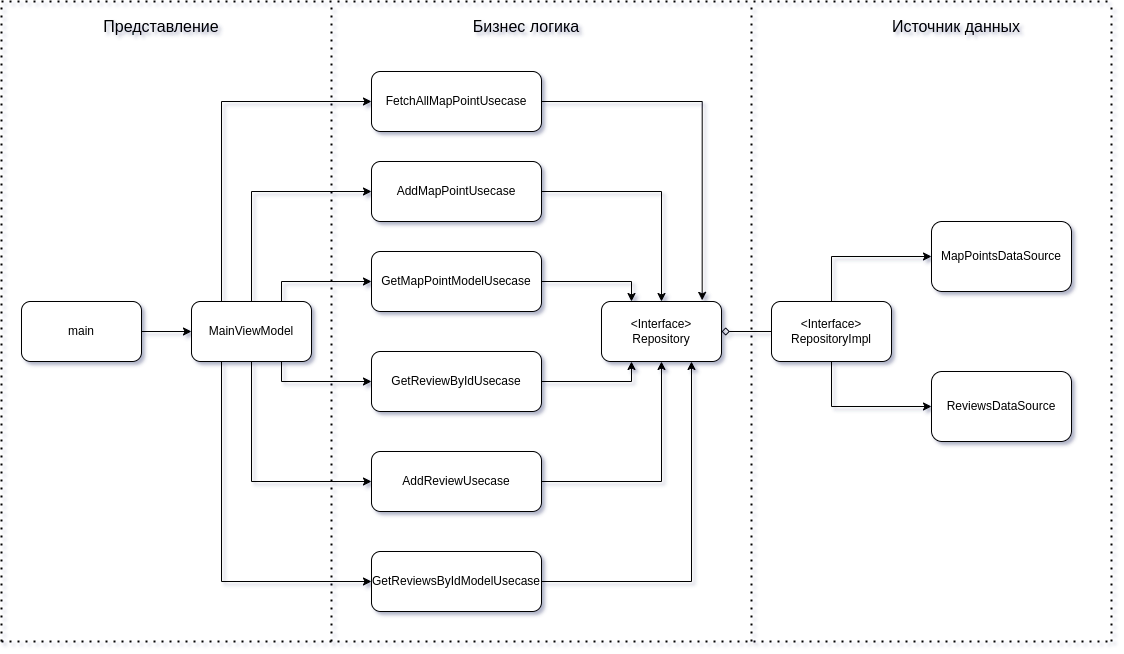

The diagram above was exported from draw.io. Its source (the exported page's mxGraphModel, read from the mxfile embedded in the PNG):
<mxGraphModel dx="1159" dy="902" grid="1" gridSize="10" guides="1" tooltips="1" connect="1" arrows="0" fold="1" page="1" pageScale="1" pageWidth="827" pageHeight="1169" math="0" shadow="0">
  <root>
    <mxCell id="0" />
    <mxCell id="1" parent="0" />
    <mxCell id="-8xe8DJ3i49zCTxrldB2-3" style="edgeStyle=orthogonalEdgeStyle;rounded=0;orthogonalLoop=1;jettySize=auto;html=1;exitX=1;exitY=0.5;exitDx=0;exitDy=0;entryX=0;entryY=0.5;entryDx=0;entryDy=0;" edge="1" parent="1" source="-8xe8DJ3i49zCTxrldB2-1" target="-8xe8DJ3i49zCTxrldB2-2">
      <mxGeometry relative="1" as="geometry" />
    </mxCell>
    <mxCell id="-8xe8DJ3i49zCTxrldB2-1" value="main" style="rounded=1;whiteSpace=wrap;html=1;" vertex="1" parent="1">
      <mxGeometry x="230" y="360" width="120" height="60" as="geometry" />
    </mxCell>
    <mxCell id="-8xe8DJ3i49zCTxrldB2-22" style="edgeStyle=orthogonalEdgeStyle;rounded=0;orthogonalLoop=1;jettySize=auto;html=1;exitX=0.25;exitY=0;exitDx=0;exitDy=0;entryX=0;entryY=0.5;entryDx=0;entryDy=0;" edge="1" parent="1" source="-8xe8DJ3i49zCTxrldB2-2" target="-8xe8DJ3i49zCTxrldB2-6">
      <mxGeometry relative="1" as="geometry" />
    </mxCell>
    <mxCell id="-8xe8DJ3i49zCTxrldB2-23" style="edgeStyle=orthogonalEdgeStyle;rounded=0;orthogonalLoop=1;jettySize=auto;html=1;exitX=0.5;exitY=0;exitDx=0;exitDy=0;entryX=0;entryY=0.5;entryDx=0;entryDy=0;" edge="1" parent="1" source="-8xe8DJ3i49zCTxrldB2-2" target="-8xe8DJ3i49zCTxrldB2-4">
      <mxGeometry relative="1" as="geometry" />
    </mxCell>
    <mxCell id="-8xe8DJ3i49zCTxrldB2-24" style="edgeStyle=orthogonalEdgeStyle;rounded=0;orthogonalLoop=1;jettySize=auto;html=1;exitX=0.75;exitY=0;exitDx=0;exitDy=0;entryX=0;entryY=0.5;entryDx=0;entryDy=0;" edge="1" parent="1" source="-8xe8DJ3i49zCTxrldB2-2" target="-8xe8DJ3i49zCTxrldB2-9">
      <mxGeometry relative="1" as="geometry" />
    </mxCell>
    <mxCell id="-8xe8DJ3i49zCTxrldB2-25" style="edgeStyle=orthogonalEdgeStyle;rounded=0;orthogonalLoop=1;jettySize=auto;html=1;exitX=0.75;exitY=1;exitDx=0;exitDy=0;entryX=0;entryY=0.5;entryDx=0;entryDy=0;" edge="1" parent="1" source="-8xe8DJ3i49zCTxrldB2-2" target="-8xe8DJ3i49zCTxrldB2-10">
      <mxGeometry relative="1" as="geometry" />
    </mxCell>
    <mxCell id="-8xe8DJ3i49zCTxrldB2-26" style="edgeStyle=orthogonalEdgeStyle;rounded=0;orthogonalLoop=1;jettySize=auto;html=1;exitX=0.5;exitY=1;exitDx=0;exitDy=0;entryX=0;entryY=0.5;entryDx=0;entryDy=0;" edge="1" parent="1" source="-8xe8DJ3i49zCTxrldB2-2" target="-8xe8DJ3i49zCTxrldB2-5">
      <mxGeometry relative="1" as="geometry" />
    </mxCell>
    <mxCell id="-8xe8DJ3i49zCTxrldB2-27" style="edgeStyle=orthogonalEdgeStyle;rounded=0;orthogonalLoop=1;jettySize=auto;html=1;exitX=0.25;exitY=1;exitDx=0;exitDy=0;entryX=0;entryY=0.5;entryDx=0;entryDy=0;" edge="1" parent="1" source="-8xe8DJ3i49zCTxrldB2-2" target="-8xe8DJ3i49zCTxrldB2-11">
      <mxGeometry relative="1" as="geometry" />
    </mxCell>
    <mxCell id="-8xe8DJ3i49zCTxrldB2-2" value="MainViewModel" style="rounded=1;whiteSpace=wrap;html=1;" vertex="1" parent="1">
      <mxGeometry x="400" y="360" width="120" height="60" as="geometry" />
    </mxCell>
    <mxCell id="-8xe8DJ3i49zCTxrldB2-16" style="edgeStyle=orthogonalEdgeStyle;rounded=0;orthogonalLoop=1;jettySize=auto;html=1;exitX=1;exitY=0.5;exitDx=0;exitDy=0;entryX=0.5;entryY=0;entryDx=0;entryDy=0;" edge="1" parent="1" source="-8xe8DJ3i49zCTxrldB2-4" target="-8xe8DJ3i49zCTxrldB2-12">
      <mxGeometry relative="1" as="geometry" />
    </mxCell>
    <mxCell id="-8xe8DJ3i49zCTxrldB2-4" value="AddMapPointUsecase" style="rounded=1;whiteSpace=wrap;html=1;" vertex="1" parent="1">
      <mxGeometry x="580" y="220" width="170" height="60" as="geometry" />
    </mxCell>
    <mxCell id="-8xe8DJ3i49zCTxrldB2-20" style="edgeStyle=orthogonalEdgeStyle;rounded=0;orthogonalLoop=1;jettySize=auto;html=1;exitX=1;exitY=0.5;exitDx=0;exitDy=0;entryX=0.5;entryY=1;entryDx=0;entryDy=0;" edge="1" parent="1" source="-8xe8DJ3i49zCTxrldB2-5" target="-8xe8DJ3i49zCTxrldB2-12">
      <mxGeometry relative="1" as="geometry" />
    </mxCell>
    <mxCell id="-8xe8DJ3i49zCTxrldB2-5" value="AddReviewUsecase" style="rounded=1;whiteSpace=wrap;html=1;" vertex="1" parent="1">
      <mxGeometry x="580" y="510" width="170" height="60" as="geometry" />
    </mxCell>
    <mxCell id="-8xe8DJ3i49zCTxrldB2-6" value="FetchAllMapPointUsecase" style="rounded=1;whiteSpace=wrap;html=1;" vertex="1" parent="1">
      <mxGeometry x="580" y="130" width="170" height="60" as="geometry" />
    </mxCell>
    <mxCell id="-8xe8DJ3i49zCTxrldB2-17" style="edgeStyle=orthogonalEdgeStyle;rounded=0;orthogonalLoop=1;jettySize=auto;html=1;exitX=1;exitY=0.5;exitDx=0;exitDy=0;entryX=0.25;entryY=0;entryDx=0;entryDy=0;" edge="1" parent="1" source="-8xe8DJ3i49zCTxrldB2-9" target="-8xe8DJ3i49zCTxrldB2-12">
      <mxGeometry relative="1" as="geometry" />
    </mxCell>
    <mxCell id="-8xe8DJ3i49zCTxrldB2-9" value="GetMapPointModelUsecase" style="rounded=1;whiteSpace=wrap;html=1;" vertex="1" parent="1">
      <mxGeometry x="580" y="310" width="170" height="60" as="geometry" />
    </mxCell>
    <mxCell id="-8xe8DJ3i49zCTxrldB2-19" style="edgeStyle=orthogonalEdgeStyle;rounded=0;orthogonalLoop=1;jettySize=auto;html=1;exitX=1;exitY=0.5;exitDx=0;exitDy=0;entryX=0.25;entryY=1;entryDx=0;entryDy=0;" edge="1" parent="1" source="-8xe8DJ3i49zCTxrldB2-10" target="-8xe8DJ3i49zCTxrldB2-12">
      <mxGeometry relative="1" as="geometry" />
    </mxCell>
    <mxCell id="-8xe8DJ3i49zCTxrldB2-10" value="GetReviewByIdUsecase" style="rounded=1;whiteSpace=wrap;html=1;" vertex="1" parent="1">
      <mxGeometry x="580" y="410" width="170" height="60" as="geometry" />
    </mxCell>
    <mxCell id="-8xe8DJ3i49zCTxrldB2-21" style="edgeStyle=orthogonalEdgeStyle;rounded=0;orthogonalLoop=1;jettySize=auto;html=1;exitX=1;exitY=0.5;exitDx=0;exitDy=0;entryX=0.75;entryY=1;entryDx=0;entryDy=0;" edge="1" parent="1" source="-8xe8DJ3i49zCTxrldB2-11" target="-8xe8DJ3i49zCTxrldB2-12">
      <mxGeometry relative="1" as="geometry" />
    </mxCell>
    <mxCell id="-8xe8DJ3i49zCTxrldB2-11" value="GetReviewsByIdModelUsecase" style="rounded=1;whiteSpace=wrap;html=1;" vertex="1" parent="1">
      <mxGeometry x="580" y="610" width="170" height="60" as="geometry" />
    </mxCell>
    <mxCell id="-8xe8DJ3i49zCTxrldB2-12" value="&lt;div&gt;&amp;lt;Interface&amp;gt;&lt;/div&gt;Repository" style="rounded=1;whiteSpace=wrap;html=1;" vertex="1" parent="1">
      <mxGeometry x="810" y="360" width="120" height="60" as="geometry" />
    </mxCell>
    <mxCell id="-8xe8DJ3i49zCTxrldB2-14" style="edgeStyle=orthogonalEdgeStyle;rounded=0;orthogonalLoop=1;jettySize=auto;html=1;exitX=0;exitY=0.5;exitDx=0;exitDy=0;entryX=1;entryY=0.5;entryDx=0;entryDy=0;endArrow=diamond;endFill=0;" edge="1" parent="1" source="-8xe8DJ3i49zCTxrldB2-13" target="-8xe8DJ3i49zCTxrldB2-12">
      <mxGeometry relative="1" as="geometry" />
    </mxCell>
    <mxCell id="-8xe8DJ3i49zCTxrldB2-31" style="edgeStyle=orthogonalEdgeStyle;rounded=0;orthogonalLoop=1;jettySize=auto;html=1;exitX=0.5;exitY=0;exitDx=0;exitDy=0;entryX=0;entryY=0.5;entryDx=0;entryDy=0;" edge="1" parent="1" source="-8xe8DJ3i49zCTxrldB2-13" target="-8xe8DJ3i49zCTxrldB2-28">
      <mxGeometry relative="1" as="geometry" />
    </mxCell>
    <mxCell id="-8xe8DJ3i49zCTxrldB2-32" style="edgeStyle=orthogonalEdgeStyle;rounded=0;orthogonalLoop=1;jettySize=auto;html=1;exitX=0.5;exitY=1;exitDx=0;exitDy=0;entryX=0;entryY=0.5;entryDx=0;entryDy=0;" edge="1" parent="1" source="-8xe8DJ3i49zCTxrldB2-13" target="-8xe8DJ3i49zCTxrldB2-29">
      <mxGeometry relative="1" as="geometry" />
    </mxCell>
    <mxCell id="-8xe8DJ3i49zCTxrldB2-13" value="&lt;div&gt;&amp;lt;Interface&amp;gt;&lt;/div&gt;RepositoryImpl" style="rounded=1;whiteSpace=wrap;html=1;" vertex="1" parent="1">
      <mxGeometry x="980" y="360" width="120" height="60" as="geometry" />
    </mxCell>
    <mxCell id="-8xe8DJ3i49zCTxrldB2-15" style="edgeStyle=orthogonalEdgeStyle;rounded=0;orthogonalLoop=1;jettySize=auto;html=1;exitX=1;exitY=0.5;exitDx=0;exitDy=0;entryX=0.839;entryY=-0.019;entryDx=0;entryDy=0;entryPerimeter=0;" edge="1" parent="1" source="-8xe8DJ3i49zCTxrldB2-6" target="-8xe8DJ3i49zCTxrldB2-12">
      <mxGeometry relative="1" as="geometry" />
    </mxCell>
    <mxCell id="-8xe8DJ3i49zCTxrldB2-28" value="MapPointsDataSource" style="rounded=1;whiteSpace=wrap;html=1;" vertex="1" parent="1">
      <mxGeometry x="1140" y="280" width="140" height="70" as="geometry" />
    </mxCell>
    <mxCell id="-8xe8DJ3i49zCTxrldB2-29" value="ReviewsDataSource" style="rounded=1;whiteSpace=wrap;html=1;" vertex="1" parent="1">
      <mxGeometry x="1140" y="430" width="140" height="70" as="geometry" />
    </mxCell>
    <mxCell id="-8xe8DJ3i49zCTxrldB2-33" value="" style="endArrow=none;dashed=1;html=1;dashPattern=1 3;strokeWidth=2;rounded=0;" edge="1" parent="1">
      <mxGeometry width="50" height="50" relative="1" as="geometry">
        <mxPoint x="540" y="700" as="sourcePoint" />
        <mxPoint x="540" y="60" as="targetPoint" />
      </mxGeometry>
    </mxCell>
    <mxCell id="-8xe8DJ3i49zCTxrldB2-34" value="" style="endArrow=none;dashed=1;html=1;dashPattern=1 3;strokeWidth=2;rounded=0;" edge="1" parent="1">
      <mxGeometry width="50" height="50" relative="1" as="geometry">
        <mxPoint x="210" y="700" as="sourcePoint" />
        <mxPoint x="210" y="60" as="targetPoint" />
      </mxGeometry>
    </mxCell>
    <mxCell id="-8xe8DJ3i49zCTxrldB2-35" value="" style="endArrow=none;dashed=1;html=1;dashPattern=1 3;strokeWidth=2;rounded=0;" edge="1" parent="1">
      <mxGeometry width="50" height="50" relative="1" as="geometry">
        <mxPoint x="960" y="700" as="sourcePoint" />
        <mxPoint x="960" y="60" as="targetPoint" />
      </mxGeometry>
    </mxCell>
    <mxCell id="-8xe8DJ3i49zCTxrldB2-36" value="" style="endArrow=none;dashed=1;html=1;dashPattern=1 3;strokeWidth=2;rounded=0;" edge="1" parent="1">
      <mxGeometry width="50" height="50" relative="1" as="geometry">
        <mxPoint x="1320" y="700" as="sourcePoint" />
        <mxPoint x="1320" y="60" as="targetPoint" />
      </mxGeometry>
    </mxCell>
    <mxCell id="-8xe8DJ3i49zCTxrldB2-37" value="" style="endArrow=none;dashed=1;html=1;dashPattern=1 3;strokeWidth=2;rounded=0;" edge="1" parent="1">
      <mxGeometry width="50" height="50" relative="1" as="geometry">
        <mxPoint x="210" y="60" as="sourcePoint" />
        <mxPoint x="1320" y="60" as="targetPoint" />
      </mxGeometry>
    </mxCell>
    <mxCell id="-8xe8DJ3i49zCTxrldB2-38" value="" style="endArrow=none;dashed=1;html=1;dashPattern=1 3;strokeWidth=2;rounded=0;" edge="1" parent="1">
      <mxGeometry width="50" height="50" relative="1" as="geometry">
        <mxPoint x="210" y="700" as="sourcePoint" />
        <mxPoint x="1320" y="700" as="targetPoint" />
      </mxGeometry>
    </mxCell>
    <mxCell id="-8xe8DJ3i49zCTxrldB2-39" value="&lt;font style=&quot;font-size: 16px;&quot;&gt;Представление&lt;/font&gt;" style="text;html=1;align=center;verticalAlign=middle;whiteSpace=wrap;rounded=0;" vertex="1" parent="1">
      <mxGeometry x="340" y="70" width="60" height="30" as="geometry" />
    </mxCell>
    <mxCell id="-8xe8DJ3i49zCTxrldB2-43" value="&lt;font style=&quot;font-size: 16px;&quot;&gt;Бизнес логика&lt;/font&gt;" style="text;html=1;align=center;verticalAlign=middle;whiteSpace=wrap;rounded=0;" vertex="1" parent="1">
      <mxGeometry x="670" y="70" width="130" height="30" as="geometry" />
    </mxCell>
    <mxCell id="-8xe8DJ3i49zCTxrldB2-44" value="&lt;font style=&quot;font-size: 16px;&quot;&gt;Источник данных&lt;/font&gt;" style="text;html=1;align=center;verticalAlign=middle;whiteSpace=wrap;rounded=0;" vertex="1" parent="1">
      <mxGeometry x="1090" y="70" width="150" height="30" as="geometry" />
    </mxCell>
  </root>
</mxGraphModel>